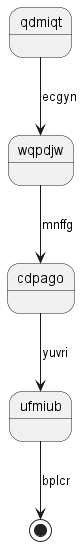

The diagram above was rendered by PlantUML. Its source (embedded in the PNG):
@startuml
state qdmiqt
qdmiqt --> wqpdjw : ecgyn
wqpdjw --> cdpago : mnffg
cdpago --> ufmiub : yuvri
ufmiub --> [*] : bplcr
@enduml